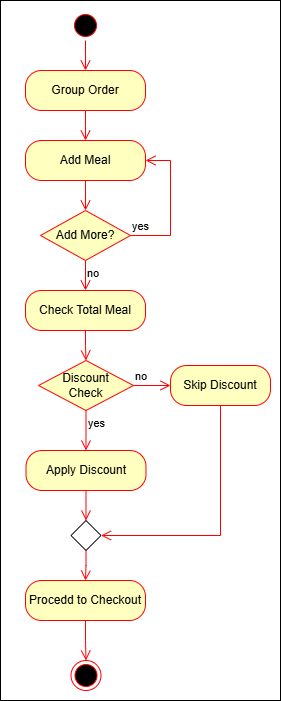

The diagram above was exported from draw.io. Its source (the exported page's mxGraphModel, read from the mxfile embedded in the PNG):
<mxGraphModel dx="1708" dy="752" grid="1" gridSize="10" guides="1" tooltips="1" connect="1" arrows="1" fold="1" page="1" pageScale="1" pageWidth="850" pageHeight="1100" math="0" shadow="0">
  <root>
    <mxCell id="0" />
    <mxCell id="1" parent="0" />
    <mxCell id="z8VQyLX1DpcfexGpDXJr-3" value="" style="rounded=0;whiteSpace=wrap;html=1;" vertex="1" parent="1">
      <mxGeometry x="340" y="70" width="280" height="700" as="geometry" />
    </mxCell>
    <mxCell id="uT10WW7hcZUa0J873cua-1" value="" style="ellipse;html=1;shape=startState;fillColor=#000000;strokeColor=#ff0000;" parent="1" vertex="1">
      <mxGeometry x="410" y="80" width="30" height="30" as="geometry" />
    </mxCell>
    <mxCell id="uT10WW7hcZUa0J873cua-2" value="" style="edgeStyle=orthogonalEdgeStyle;html=1;verticalAlign=bottom;endArrow=open;endSize=8;strokeColor=#ff0000;rounded=0;entryX=0.5;entryY=0;entryDx=0;entryDy=0;" parent="1" source="uT10WW7hcZUa0J873cua-1" edge="1" target="uT10WW7hcZUa0J873cua-3">
      <mxGeometry relative="1" as="geometry">
        <mxPoint x="425" y="130" as="targetPoint" />
      </mxGeometry>
    </mxCell>
    <mxCell id="uT10WW7hcZUa0J873cua-3" value="Group Order" style="rounded=1;whiteSpace=wrap;html=1;arcSize=40;fontColor=#000000;fillColor=#ffffc0;strokeColor=#ff0000;" parent="1" vertex="1">
      <mxGeometry x="365" y="140" width="120" height="40" as="geometry" />
    </mxCell>
    <mxCell id="uT10WW7hcZUa0J873cua-4" value="" style="edgeStyle=orthogonalEdgeStyle;html=1;verticalAlign=bottom;endArrow=open;endSize=8;strokeColor=#ff0000;rounded=0;" parent="1" source="uT10WW7hcZUa0J873cua-3" edge="1">
      <mxGeometry relative="1" as="geometry">
        <mxPoint x="425" y="210" as="targetPoint" />
      </mxGeometry>
    </mxCell>
    <mxCell id="uT10WW7hcZUa0J873cua-5" value="Add Meal" style="rounded=1;whiteSpace=wrap;html=1;arcSize=40;fontColor=#000000;fillColor=#ffffc0;strokeColor=#ff0000;" parent="1" vertex="1">
      <mxGeometry x="365" y="210" width="120" height="40" as="geometry" />
    </mxCell>
    <mxCell id="uT10WW7hcZUa0J873cua-6" value="" style="edgeStyle=orthogonalEdgeStyle;html=1;verticalAlign=bottom;endArrow=open;endSize=8;strokeColor=#ff0000;rounded=0;entryX=0.5;entryY=0;entryDx=0;entryDy=0;" parent="1" source="uT10WW7hcZUa0J873cua-5" target="uT10WW7hcZUa0J873cua-7" edge="1">
      <mxGeometry relative="1" as="geometry">
        <mxPoint x="425" y="290" as="targetPoint" />
      </mxGeometry>
    </mxCell>
    <mxCell id="uT10WW7hcZUa0J873cua-7" value="Add More?" style="rhombus;whiteSpace=wrap;html=1;fontColor=#000000;fillColor=#ffffc0;strokeColor=#ff0000;" parent="1" vertex="1">
      <mxGeometry x="380" y="280" width="90" height="50" as="geometry" />
    </mxCell>
    <mxCell id="uT10WW7hcZUa0J873cua-8" value="yes" style="edgeStyle=orthogonalEdgeStyle;html=1;align=left;verticalAlign=bottom;endArrow=open;endSize=8;strokeColor=#ff0000;rounded=0;entryX=1;entryY=0.5;entryDx=0;entryDy=0;" parent="1" source="uT10WW7hcZUa0J873cua-7" target="uT10WW7hcZUa0J873cua-5" edge="1">
      <mxGeometry x="-1" relative="1" as="geometry">
        <mxPoint x="570" y="310" as="targetPoint" />
        <Array as="points">
          <mxPoint x="510" y="305" />
          <mxPoint x="510" y="230" />
        </Array>
      </mxGeometry>
    </mxCell>
    <mxCell id="uT10WW7hcZUa0J873cua-9" value="no" style="edgeStyle=orthogonalEdgeStyle;html=1;align=left;verticalAlign=top;endArrow=open;endSize=8;strokeColor=#ff0000;rounded=0;entryX=0.5;entryY=0;entryDx=0;entryDy=0;" parent="1" source="uT10WW7hcZUa0J873cua-7" target="uT10WW7hcZUa0J873cua-10" edge="1">
      <mxGeometry x="-1" relative="1" as="geometry">
        <mxPoint x="430" y="390" as="targetPoint" />
      </mxGeometry>
    </mxCell>
    <mxCell id="uT10WW7hcZUa0J873cua-10" value="Check Total Meal" style="rounded=1;whiteSpace=wrap;html=1;arcSize=40;fontColor=#000000;fillColor=#ffffc0;strokeColor=#ff0000;" parent="1" vertex="1">
      <mxGeometry x="365" y="360" width="120" height="40" as="geometry" />
    </mxCell>
    <mxCell id="uT10WW7hcZUa0J873cua-11" value="" style="edgeStyle=orthogonalEdgeStyle;html=1;verticalAlign=bottom;endArrow=open;endSize=8;strokeColor=#ff0000;rounded=0;entryX=0.5;entryY=0;entryDx=0;entryDy=0;" parent="1" source="uT10WW7hcZUa0J873cua-10" target="uT10WW7hcZUa0J873cua-12" edge="1">
      <mxGeometry relative="1" as="geometry">
        <mxPoint x="425" y="460" as="targetPoint" />
      </mxGeometry>
    </mxCell>
    <mxCell id="uT10WW7hcZUa0J873cua-12" value="Discount &lt;br&gt;Check" style="rhombus;whiteSpace=wrap;html=1;fontColor=#000000;fillColor=#ffffc0;strokeColor=#ff0000;" parent="1" vertex="1">
      <mxGeometry x="378" y="430" width="95" height="50" as="geometry" />
    </mxCell>
    <mxCell id="uT10WW7hcZUa0J873cua-13" value="no" style="edgeStyle=orthogonalEdgeStyle;html=1;align=left;verticalAlign=bottom;endArrow=open;endSize=8;strokeColor=#ff0000;rounded=0;entryX=0;entryY=0.5;entryDx=0;entryDy=0;" parent="1" source="uT10WW7hcZUa0J873cua-12" target="uT10WW7hcZUa0J873cua-17" edge="1">
      <mxGeometry x="-1" relative="1" as="geometry">
        <mxPoint x="560" y="480" as="targetPoint" />
      </mxGeometry>
    </mxCell>
    <mxCell id="uT10WW7hcZUa0J873cua-14" value="yes" style="edgeStyle=orthogonalEdgeStyle;html=1;align=left;verticalAlign=top;endArrow=open;endSize=8;strokeColor=#ff0000;rounded=0;entryX=0.5;entryY=0;entryDx=0;entryDy=0;" parent="1" source="uT10WW7hcZUa0J873cua-12" target="uT10WW7hcZUa0J873cua-15" edge="1">
      <mxGeometry x="-1" relative="1" as="geometry">
        <mxPoint x="420" y="560" as="targetPoint" />
      </mxGeometry>
    </mxCell>
    <mxCell id="uT10WW7hcZUa0J873cua-15" value="Apply Discount" style="rounded=1;whiteSpace=wrap;html=1;arcSize=40;fontColor=#000000;fillColor=#ffffc0;strokeColor=#ff0000;" parent="1" vertex="1">
      <mxGeometry x="365.5" y="520" width="120" height="40" as="geometry" />
    </mxCell>
    <mxCell id="uT10WW7hcZUa0J873cua-16" value="" style="edgeStyle=orthogonalEdgeStyle;html=1;verticalAlign=bottom;endArrow=open;endSize=8;strokeColor=#ff0000;rounded=0;entryX=0.5;entryY=0;entryDx=0;entryDy=0;" parent="1" source="uT10WW7hcZUa0J873cua-15" edge="1" target="uT10WW7hcZUa0J873cua-19">
      <mxGeometry relative="1" as="geometry">
        <mxPoint x="426" y="640" as="targetPoint" />
      </mxGeometry>
    </mxCell>
    <mxCell id="uT10WW7hcZUa0J873cua-17" value="Skip Discount" style="rounded=1;whiteSpace=wrap;html=1;arcSize=40;fontColor=#000000;fillColor=#ffffc0;strokeColor=#ff0000;" parent="1" vertex="1">
      <mxGeometry x="510" y="435" width="100" height="40" as="geometry" />
    </mxCell>
    <mxCell id="uT10WW7hcZUa0J873cua-18" value="" style="edgeStyle=orthogonalEdgeStyle;html=1;verticalAlign=bottom;endArrow=open;endSize=8;strokeColor=#ff0000;rounded=0;entryX=1;entryY=0.5;entryDx=0;entryDy=0;" parent="1" source="uT10WW7hcZUa0J873cua-17" target="uT10WW7hcZUa0J873cua-19" edge="1">
      <mxGeometry relative="1" as="geometry">
        <mxPoint x="600" y="560" as="targetPoint" />
        <Array as="points">
          <mxPoint x="560" y="605" />
        </Array>
      </mxGeometry>
    </mxCell>
    <mxCell id="uT10WW7hcZUa0J873cua-19" value="" style="rhombus;whiteSpace=wrap;html=1;" parent="1" vertex="1">
      <mxGeometry x="410.5" y="590" width="30" height="30" as="geometry" />
    </mxCell>
    <mxCell id="uT10WW7hcZUa0J873cua-20" value="Procedd to Checkout" style="rounded=1;whiteSpace=wrap;html=1;arcSize=40;fontColor=#000000;fillColor=#ffffc0;strokeColor=#ff0000;" parent="1" vertex="1">
      <mxGeometry x="365" y="650" width="120" height="40" as="geometry" />
    </mxCell>
    <mxCell id="uT10WW7hcZUa0J873cua-22" value="" style="edgeStyle=orthogonalEdgeStyle;html=1;verticalAlign=bottom;endArrow=open;endSize=8;strokeColor=#ff0000;rounded=0;exitX=0.5;exitY=1;exitDx=0;exitDy=0;entryX=0.5;entryY=0;entryDx=0;entryDy=0;" parent="1" source="uT10WW7hcZUa0J873cua-19" target="uT10WW7hcZUa0J873cua-20" edge="1">
      <mxGeometry relative="1" as="geometry">
        <mxPoint x="420" y="660" as="targetPoint" />
        <mxPoint x="420" y="610" as="sourcePoint" />
      </mxGeometry>
    </mxCell>
    <mxCell id="z8VQyLX1DpcfexGpDXJr-2" value="" style="edgeStyle=orthogonalEdgeStyle;html=1;verticalAlign=bottom;endArrow=open;endSize=8;strokeColor=#ff0000;rounded=0;" edge="1" parent="1" source="uT10WW7hcZUa0J873cua-20" target="uT10WW7hcZUa0J873cua-23">
      <mxGeometry relative="1" as="geometry">
        <mxPoint x="426" y="800" as="targetPoint" />
        <mxPoint x="425" y="690" as="sourcePoint" />
      </mxGeometry>
    </mxCell>
    <mxCell id="uT10WW7hcZUa0J873cua-23" value="" style="ellipse;html=1;shape=endState;fillColor=#000000;strokeColor=#ff0000;" parent="1" vertex="1">
      <mxGeometry x="410.5" y="730" width="30" height="30" as="geometry" />
    </mxCell>
  </root>
</mxGraphModel>